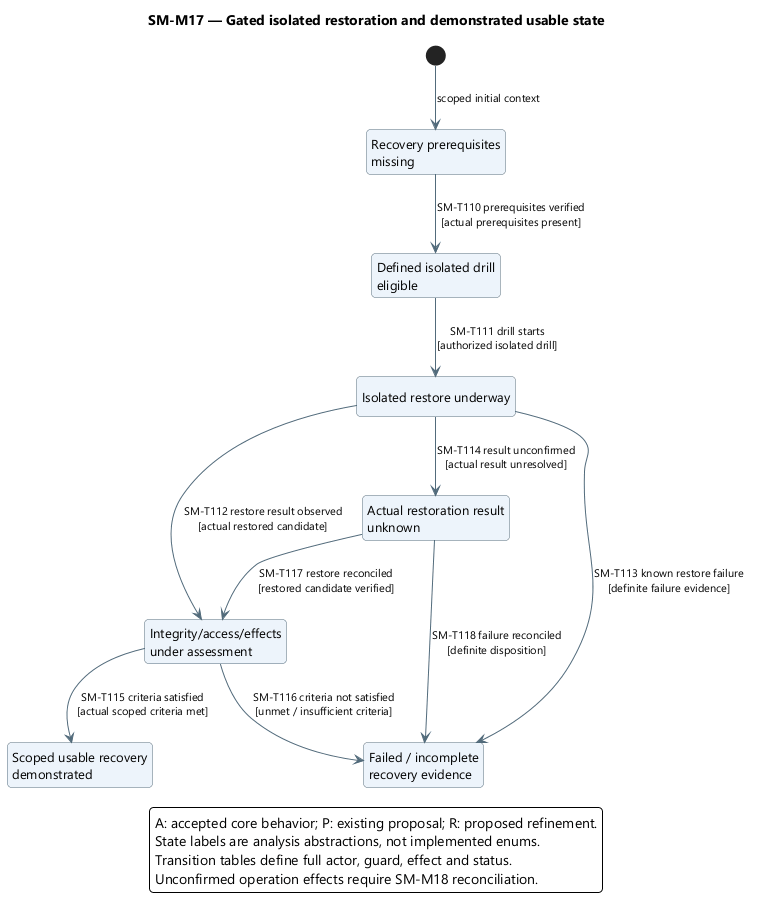

The diagram above was rendered by PlantUML. Its source (embedded in the PNG):
@startuml
' OWNER-MVP-2026-11-04 review: MVP core / cross-cutting. Core presentation/application/files or shared authority/recovery invariant remains applicable.
skinparam backgroundColor white
skinparam defaultFontName Segoe UI
skinparam defaultFontSize 13
skinparam shadowing false
skinparam roundcorner 8
skinparam ArrowColor #526B7B
skinparam ArrowFontSize 11
skinparam stateBackgroundColor #EDF4FB
skinparam stateBorderColor #526B7B
skinparam stateStartColor #163E52
skinparam stateEndColor #163E52
skinparam noteBackgroundColor #FFF3DF
skinparam noteBorderColor #B99557
skinparam nodesep 38
skinparam ranksep 48
hide empty description
top to bottom direction

title SM-M17 — Gated isolated restoration and demonstrated usable state
state "Recovery prerequisites\nmissing" as Blocked
state "Defined isolated drill\neligible" as Ready
state "Isolated restore underway" as Restoring
state "Integrity/access/effects\nunder assessment" as Checking
state "Scoped usable recovery\ndemonstrated" as Demonstrated
state "Failed / incomplete\nrecovery evidence" as Incomplete
state "Actual restoration result\nunknown" as Unknown
[*] --> Blocked : scoped initial context
Blocked --> Ready : SM-T110 prerequisites verified\n[actual prerequisites present]
Ready --> Restoring : SM-T111 drill starts\n[authorized isolated drill]
Restoring --> Checking : SM-T112 restore result observed\n[actual restored candidate]
Restoring --> Incomplete : SM-T113 known restore failure\n[definite failure evidence]
Restoring --> Unknown : SM-T114 result unconfirmed\n[actual result unresolved]
Checking --> Demonstrated : SM-T115 criteria satisfied\n[actual scoped criteria met]
Checking --> Incomplete : SM-T116 criteria not satisfied\n[unmet / insufficient criteria]
Unknown --> Checking : SM-T117 restore reconciled\n[restored candidate verified]
Unknown --> Incomplete : SM-T118 failure reconciled\n[definite disposition]
legend bottom
A: accepted core behavior; P: existing proposal; R: proposed refinement.
State labels are analysis abstractions, not implemented enums.
Transition tables define full actor, guard, effect and status.
Unconfirmed operation effects require SM-M18 reconciliation.
endlegend
@enduml